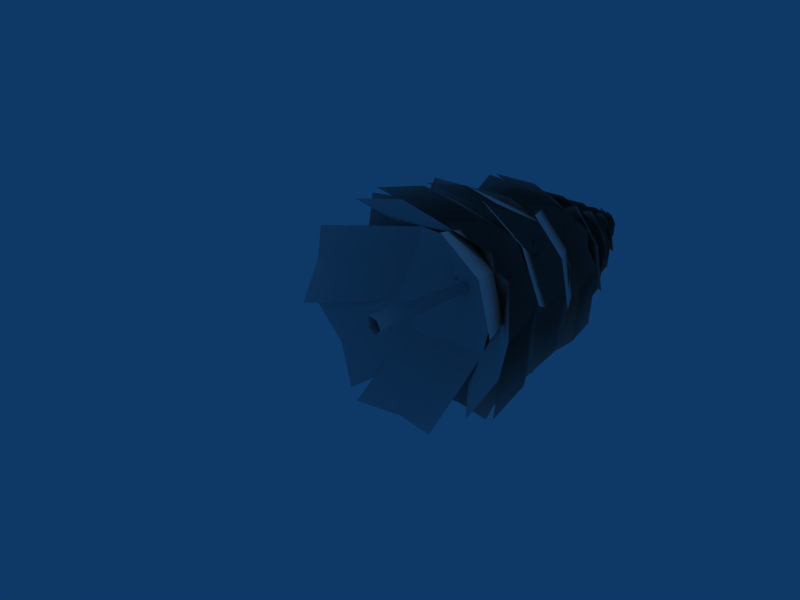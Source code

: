 # Source: tanne_big_fix.blend  (saved by Blender 2.44.0; exported with 4.5.12 LTS)
import bpy
from mathutils import Matrix  # noqa: F401  (used for matrix-valued properties, if any)

bpy.ops.wm.read_factory_settings(use_empty=True)
scene = bpy.context.scene
scene.name = 'Scene'

# ---- collections
col_collection_1 = bpy.data.collections.new('Collection 1'); scene.collection.children.link(col_collection_1)

# ---- materials (node trees are filled in below, after node groups)
mat_material_001 = bpy.data.materials.new('Material.001')
mat_material_001.alpha_threshold = 0.0
mat_material_001.roughness = 0.5
mat_material_001.line_color = (0.0, 0.0, 0.0, 1.0)

# ---- material node trees

# ---- world
world_world = bpy.data.worlds.new('World'); scene.world = world_world
world_world.color = (0.05656, 0.2208, 0.4)
world_world.use_sun_shadow = False
world_world.sun_shadow_jitter_overblur = 0.0
world_world.cycles.sampling_method = 'MANUAL'
world_world.cycles.sample_map_resolution = 256

# ---- cameras
cam_camera = bpy.data.cameras.new('Camera')
cam_camera.passepartout_alpha = 0.2
cam_camera.clip_end = 100.0
cam_camera.lens = 35.0
cam_camera.ortho_scale = 7.314
cam_camera.show_passepartout = False
cam_camera.show_safe_areas = True
cam_camera.dof.focus_distance = 0.0
cam_camera.dof.aperture_fstop = 128.0

# ---- lights
light_spot = bpy.data.lights.new('Spot', 'POINT')
light_spot.transmission_factor = 0.0
light_spot.cutoff_distance = 30.0
light_spot.energy = 100.0
light_spot.shadow_buffer_clip_start = 1.001
light_spot.shadow_soft_size = 1.0
light_spot.shadow_maximum_resolution = 0.006
light_spot.use_absolute_resolution = True
light_spot.cycles.use_multiple_importance_sampling = False

# ---- meshes
me_plane = bpy.data.meshes.new('Plane')
me_plane.from_pydata([(0.1115, 1.866, -0.003405), (0.03744, 1.866, -0.07709), (-0.05552, 1.866, -0.02944), (-0.03892, 1.866, 0.0737), (0.0643, 1.866, 0.08979), (0.1403, -0.1035, 0.001133), (0.0356, -0.1035, -0.103), (-0.09579, -0.1035, -0.03566), (-0.1065, -0.09937, 0.1574), (0.07356, -0.1035, 0.1329), (0.03087, 4.705, 0.02459), (0.01276, 4.705, 0.02176), (0.009851, 4.705, 0.003669), (0.02616, 4.705, -0.004692), (0.03915, 4.705, 0.008236), (0.7335, 3.424, -0.3828), (0.3377, 3.285, -0.9489), (1.426, 2.349, -0.817), (0.9953, 3.239, 0.2496), (-0.08783, 3.672, 0.09932), (1.035, 2.195, -1.386), (-0.4363, 3.548, -0.4932), (0.2202, 3.494, 0.7057), (1.693, 2.15, -0.1874), (-1.776, 2.23, 0.2531), (-0.3036, 3.574, -0.64), (0.353, 3.628, 0.5589), (-1.119, 2.275, 1.452), (0.004469, 3.752, -0.03365), (-1.079, 3.319, -0.184), (-1.51, 2.429, 0.8827), (-0.4211, 3.365, 1.015), (-0.8168, 3.504, 0.4485), (0.7062, 3.504, 0.3619), (0.2673, 3.365, 0.9754), (1.37, 2.429, 0.719), (1.016, 3.319, -0.303), (-0.08314, 3.752, -0.02867), (0.9357, 2.275, 1.335), (-0.4766, 3.628, 0.606), (0.2707, 3.574, -0.6726), (1.684, 2.23, 0.05647), (-1.767, 2.15, 0.009201), (-0.354, 3.494, 0.7383), (0.3932, 3.548, -0.5404), (-1.019, 2.195, -1.269), (-0.0002176, 3.672, 0.09435), (-1.099, 3.239, 0.3686), (-1.453, 2.349, -0.6534), (-0.3506, 3.285, -0.9098), (-0.7896, 3.424, -0.2962), (0.05267, 3.581, -0.749), (0.7918, 3.427, -0.6706), (0.2093, 2.658, -1.551), (-0.6956, 3.385, -0.7092), (-0.0935, 3.656, 0.1313), (0.9495, 2.491, -1.479), (0.6526, 3.527, 0.1611), (-0.8347, 3.477, 0.1231), (-0.5379, 2.449, -1.517), (0.4658, 1.939, 1.485), (0.7454, 3.587, -0.006025), (-0.7425, 3.643, -0.03807), (-1.022, 1.988, 1.451), (0.001982, 3.761, 0.005636), (0.6096, 3.171, 0.798), (-0.284, 2.127, 1.541), (-0.8784, 3.22, 0.7645), (-0.141, 3.343, 0.8583), (-0.8672, 1.512, 0.3029), (-1.124, 1.375, -0.4987), (-1.599, 0.1634, 0.4921), (-0.454, 1.321, 1.042), (0.03011, 1.976, 0.03), (-1.86, 0.009823, -0.3081), (-0.2789, 1.845, -0.7542), (0.3925, 1.782, 0.7859), (-1.19, -0.04435, 1.233), (1.257, 0.5211, -1.272), (-0.4793, 1.66, -0.7693), (0.186, 1.715, 0.773), (1.922, 0.5673, 0.2706), (-0.1372, 1.859, -0.006018), (0.3964, 1.559, -1.036), (1.643, 0.7525, -0.5233), (1.061, 1.605, 0.5065), (0.7884, 1.775, -0.2892), (-0.04989, 1.602, -0.9294), (0.7544, 1.447, -0.7814), (-0.01584, 0.4094, -1.785), (-0.843, 1.397, -0.9193), (-0.05725, 1.877, 0.07138), (0.7885, 0.2391, -1.643), (0.7462, 1.739, 0.1623), (-0.8509, 1.679, 0.02565), (-0.8088, 0.1886, -1.781), (0.7749, 0.2774, 1.778), (0.817, 1.768, -0.02834), (-0.7801, 1.828, -0.165), (-0.8225, 0.3278, 1.64), (0.02331, 1.965, -0.07407), (0.809, 1.486, 0.9166), (-0.0181, 0.4982, 1.782), (-0.7883, 1.536, 0.7788), (0.01594, 1.691, 0.9267), (-0.7874, 1.691, -0.591), (-1.151, 1.536, 0.09283), (-1.537, 0.4982, -1.087), (-0.2957, 1.486, -1.17), (0.06952, 1.965, 0.01323), (-1.906, 0.3278, -0.4068), (-0.3425, 1.828, 0.6617), (0.5141, 1.768, -0.6005), (-1.05, 0.2774, -1.67), (1.016, 0.1886, 1.667), (-0.548, 1.679, 0.5978), (0.3086, 1.739, -0.6644), (1.872, 0.2391, 0.4041), (-0.1035, 1.877, -0.01592), (0.2617, 1.397, 1.168), (1.503, 0.4094, 1.085), (1.117, 1.447, -0.09552), (0.7535, 1.602, 0.5883), (-0.1757, 2.402, 0.9058), (0.6198, 2.271, 0.8928), (-0.268, 1.172, 1.764), (-0.9317, 2.181, 0.7554), (-0.02575, 2.722, -0.1073), (0.5268, 1.025, 1.757), (0.7596, 2.605, -0.06228), (-0.7913, 2.506, -0.201), (-1.025, 0.9348, 1.619), (1.059, 1.218, -1.717), (0.7968, 2.627, 0.1438), (-0.7554, 2.647, 0.006709), (-0.4932, 1.229, -1.853), (0.02733, 2.806, 0.05545), (0.9427, 2.388, -0.8203), (0.2983, 1.423, -1.855), (-0.6098, 2.398, -0.9563), (0.1827, 2.576, -0.965), (-0.829, 2.491, 0.4359), (-1.067, 2.36, -0.3231), (-1.615, 1.261, 0.7936), (-0.4484, 2.27, 1.106), (0.08552, 2.811, -0.02513), (-1.858, 1.113, 0.03692), (-0.2043, 2.694, -0.7564), (0.4153, 2.595, 0.672), (-1.239, 1.024, 1.466), (1.274, 1.13, -1.564), (-0.4099, 2.539, -0.7292), (0.2086, 2.558, 0.7008), (1.891, 1.141, -0.1331), (-0.08394, 2.717, -0.02671), (0.4594, 2.299, -1.171), (1.645, 1.334, -0.8851), (1.077, 2.31, 0.2596), (0.836, 2.488, -0.4952), (0.6402, 2.615, 0.5248), (0.04226, 2.402, 1.13), (1.262, 1.585, 1.131), (1.142, 2.44, -0.1647), (-0.05034, 2.704, -0.1317), (0.6687, 1.358, 1.741), (-0.6097, 2.519, 0.5092), (0.4892, 2.548, -0.786), (1.768, 1.396, 0.4457), (-1.653, 0.7676, -0.4743), (-0.526, 2.58, 0.6927), (0.567, 2.727, -0.6052), (-0.5588, 0.9058, -1.771), (-0.006442, 2.816, 0.02981), (-1.15, 2.126, 0.08365), (-1.169, 1.017, -1.169), (-0.05536, 2.264, -1.213), (-0.669, 2.359, -0.6148), (-0.6479, 4.132, -0.3622), (-0.2675, 4.003, -0.9574), (-1.182, 3.018, -0.6566), (-0.9015, 3.992, 0.2874), (0.03024, 4.517, -0.01674), (-0.8047, 2.875, -1.254), (0.3702, 4.392, -0.6314), (-0.2624, 4.374, 0.6139), (-1.439, 2.864, -0.008719), (1.559, 3.305, -0.05561), (0.2682, 4.238, -0.751), (-0.369, 4.317, 0.4914), (0.9209, 3.377, 1.187), (-0.03954, 4.418, -0.13), (0.9289, 4.157, -0.4108), (1.285, 3.512, 0.5815), (0.2911, 4.229, 0.8316), (0.6596, 4.352, 0.2288), (0.6113, 4.191, -0.6006), (0.9613, 4.073, -0.06591), (1.186, 3.192, -1.057), (0.1634, 4.015, -1.038), (-0.04559, 4.435, -0.04168), (1.54, 3.061, -0.5255), (0.3412, 4.33, 0.4602), (-0.4573, 4.265, -0.5106), (0.7418, 3.004, -1.497), (-0.7018, 3.156, 1.397), (0.5051, 4.352, 0.3921), (-0.2931, 4.384, -0.5794), (-1.499, 3.181, 0.4249), (0.09439, 4.506, -0.07922), (-0.1171, 4.136, 0.9226), (-1.145, 3.331, 0.9544), (-0.9147, 4.162, -0.04966), (-0.5639, 4.298, 0.4831), (-0.01935, 4.264, -0.8231), (-0.6686, 4.146, -0.64), (-0.1151, 3.265, -1.515), (0.6317, 4.088, -0.8734), (0.06307, 4.508, -0.004084), (-0.7649, 3.135, -1.337), (-0.5897, 4.403, 0.132), (0.7104, 4.338, -0.1003), (0.5354, 3.077, -1.57), (-0.4954, 3.083, 1.47), (-0.6627, 4.278, -0.01812), (0.6378, 4.311, -0.2512), (0.8052, 3.108, 1.236), (-0.01427, 4.433, -0.1168), (-0.5854, 4.063, 0.7585), (0.1563, 3.258, 1.413), (0.7152, 4.088, 0.5244), (0.06673, 4.225, 0.7056), (0.04393, 4.836, 0.476), (0.4992, 4.74, 0.3489), (0.1068, 4.157, 0.9725), (-0.4139, 4.722, 0.5132), (-0.01293, 4.982, -0.1013), (0.5624, 4.052, 0.8487), (0.4449, 4.897, -0.1957), (-0.4681, 4.874, -0.03203), (-0.3507, 4.034, 1.013), (0.373, 4.03, -1.122), (0.4958, 4.916, -0.08975), (-0.4169, 4.961, 0.07338), (-0.5399, 4.071, -0.9579), (0.04136, 5.035, -0.02218), (0.4406, 4.74, -0.6325), (-0.0837, 4.163, -1.083), (-0.4723, 4.781, -0.4686), (-0.0165, 4.863, -0.5971), (-0.3988, 4.888, 0.3198), (-0.6451, 4.792, -0.05418), (-0.8065, 4.209, 0.6507), (-0.08509, 4.774, 0.6284), (0.06335, 5.034, -0.07492), (-1.056, 4.104, 0.279), (-0.2087, 4.948, -0.4261), (0.3517, 4.925, 0.256), (-0.4956, 4.086, 0.9616), (0.5179, 3.979, -1.07), (-0.324, 4.864, -0.3778), (0.2366, 4.91, 0.3038), (1.078, 4.019, -0.3882), (-0.03492, 4.984, -0.04857), (0.1118, 4.689, -0.7477), (0.8296, 4.111, -0.7614), (0.6719, 4.729, -0.06558), (0.4262, 4.812, -0.4409), (0.4601, 4.926, 0.1413), (0.2015, 4.839, 0.5645), (0.899, 4.336, 0.3889), (0.6492, 4.788, -0.3077), (-0.03068, 4.972, -0.1106), (0.6436, 4.241, 0.8139), (-0.2619, 4.901, 0.3257), (0.1854, 4.845, -0.5465), (1.091, 4.19, -0.05835), (-1.013, 3.881, -0.02543), (-0.1872, 4.941, 0.4116), (0.257, 4.953, -0.4626), (-0.5678, 3.888, -0.8994), (0.01831, 5.041, -0.03106), (-0.6358, 4.673, 0.1825), (-0.8324, 3.989, -0.4803), (-0.1907, 4.68, -0.6915), (-0.4577, 4.771, -0.2736), (-0.3201, 5.26, -0.2107), (-0.1312, 5.195, -0.5065), (-0.5853, 4.706, -0.357), (-0.4461, 5.19, 0.112), (0.01674, 5.451, -0.03913), (-0.398, 4.635, -0.6536), (0.1856, 5.388, -0.3445), (-0.1287, 5.38, 0.2741), (-0.7129, 4.63, -0.03514), (0.776, 4.848, -0.05844), (0.135, 5.312, -0.4039), (-0.1816, 5.352, 0.2133), (0.4592, 4.884, 0.5588), (-0.01793, 5.402, -0.0954), (0.4632, 5.272, -0.2349), (0.64, 4.952, 0.2581), (0.1464, 5.307, 0.3823), (0.3294, 5.369, 0.08287), (0.3054, 5.288, -0.3292), (0.4793, 5.23, -0.06355), (0.5909, 4.793, -0.5559), (0.08288, 5.201, -0.5463), (-0.02093, 5.41, -0.05152), (0.7666, 4.728, -0.2919), (0.1712, 5.358, 0.1978), (-0.2255, 5.326, -0.2845), (0.3702, 4.699, -0.7746), (-0.3469, 4.774, 0.6633), (0.2527, 5.368, 0.164), (-0.1439, 5.385, -0.3187), (-0.7432, 4.787, 0.1803), (0.04861, 5.445, -0.07017), (-0.05644, 5.261, 0.4275), (-0.567, 4.862, 0.4433), (-0.4527, 5.274, -0.05549), (-0.2784, 5.342, 0.2092), (0.2676, 4.728, -0.8099), (0.3545, 5.355, -0.07962), (-0.2914, 5.387, 0.03581), (-0.3784, 4.757, -0.694), (0.03291, 5.439, -0.03181), (0.3154, 5.23, -0.4637), (-0.0556, 4.822, -0.7826), (-0.3306, 5.259, -0.3477), (-0.008038, 5.318, -0.4387), (-0.007896, 5.325, -0.4397), (-0.3304, 5.266, -0.3488), (-0.05545, 4.829, -0.7836), (0.3155, 5.238, -0.4647), (0.03305, 5.446, -0.03284), (-0.3783, 4.764, -0.695), (-0.2913, 5.394, 0.03478), (0.3546, 5.362, -0.08066), (0.2677, 4.735, -0.8109), (-0.2444, 4.738, 0.6997), (-0.3275, 5.332, -0.03981), (0.3186, 5.348, -0.1556), (0.4017, 4.751, 0.5834), (-0.005372, 5.409, -0.08885), (-0.2891, 5.225, 0.346), (0.07935, 4.825, 0.671), (0.357, 5.238, 0.2297), (0.03486, 5.306, 0.3197), (-0.03724, 5.804, 0.1599), (0.08973, 5.777, 0.1826), (-0.08008, 5.61, 0.3031), (-0.1543, 5.772, 0.1122), (0.01658, 5.846, -0.004675), (0.04658, 5.58, 0.3268), (0.1403, 5.822, 0.02738), (-0.1036, 5.815, -0.04323), (-0.1974, 5.575, 0.2564), (0.2314, 5.574, -0.2341), (0.1404, 5.827, 0.06268), (-0.1034, 5.84, -0.008042), (-0.0125, 5.585, -0.3046), (0.02064, 5.861, 0.02375), (0.1906, 5.777, -0.09222), (0.1145, 5.611, -0.2812), (-0.05333, 5.788, -0.1627), (0.07394, 5.812, -0.1403), (-0.1278, 5.819, 0.06142), (-0.1445, 5.791, -0.0716), (-0.2671, 5.625, 0.1001), (-0.08689, 5.786, 0.1851), (0.03225, 5.861, 0.01215), (-0.2847, 5.595, -0.03259), (0.006539, 5.836, -0.1179), (0.06435, 5.83, 0.1387), (-0.227, 5.589, 0.2241), (0.261, 5.559, -0.2018), (-0.02751, 5.812, -0.1193), (0.03042, 5.825, 0.1372), (0.3188, 5.57, 0.0548), (0.00497, 5.846, 0.006926), (0.1232, 5.762, -0.1651), (0.3015, 5.597, -0.07825), (0.1809, 5.774, 0.09149), (0.1645, 5.797, -0.04182), (0.1045, 5.83, 0.1212), (-0.008862, 5.805, 0.2039), (0.1834, 5.661, 0.244), (0.2038, 5.79, 0.02264), (0.0133, 5.843, -0.00944), (0.07065, 5.634, 0.3276), (-0.09485, 5.823, 0.08028), (0.1177, 5.807, -0.101), (0.2833, 5.619, 0.1464), (-0.2384, 5.531, -0.1102), (-0.08655, 5.834, 0.1131), (0.1254, 5.838, -0.06908), (-0.02625, 5.533, -0.2922), (0.01601, 5.863, 0.01842), (-0.17, 5.757, -0.005922), (-0.1406, 5.562, -0.2114), (0.04213, 5.76, -0.188), (-0.07266, 5.786, -0.1078), (-0.1087, 5.583, -0.1779), (0.06272, 5.544, -0.2977), (-0.2101, 5.249, -0.3327), (-0.2541, 5.541, -0.02585), (0.02372, 5.698, 0.01049), (-0.03939, 5.206, -0.4534), (0.1871, 5.661, -0.1202), (-0.1294, 5.655, 0.152), (-0.3562, 5.202, -0.1815), (0.4228, 5.335, 0.2016), (0.1755, 5.615, -0.1678), (-0.1418, 5.638, 0.1029), (0.1053, 5.356, 0.4722), (0.01967, 5.669, -0.0311), (0.3041, 5.59, 0.0168), (0.2737, 5.397, 0.3474), (-0.01343, 5.612, 0.2874), (0.1559, 5.649, 0.1639), (0.2455, 5.6, -0.07946), (0.27, 5.565, 0.1196), (0.45, 5.301, -0.1339), (0.1838, 5.548, -0.2636), (0.007229, 5.674, -0.006665), (0.4758, 5.262, 0.06483), (0.04523, 5.642, 0.1879), (-0.04127, 5.623, -0.1951), (0.3896, 5.244, -0.3184), (-0.3392, 5.29, 0.3176), (0.0959, 5.649, 0.1901), (0.009571, 5.659, -0.1931), (-0.4253, 5.298, -0.06568), (0.04797, 5.695, 0.001128), (-0.1299, 5.584, 0.2594), (-0.399, 5.343, 0.1325), (-0.216, 5.592, -0.1239), (-0.1911, 5.633, 0.07471), (0.1102, 5.622, -0.2265), (-0.07984, 5.587, -0.26), (0.1708, 5.323, -0.4369), (0.2844, 5.57, -0.1547), (0.03063, 5.696, 0.01845), (-0.01886, 5.284, -0.4719), (-0.1545, 5.664, -0.02902), (0.2095, 5.645, 0.07659), (0.3454, 5.266, -0.3666), (-0.295, 5.268, 0.3659), (-0.1549, 5.627, -0.08156), (0.2093, 5.637, 0.02387), (0.06936, 5.276, 0.4711), (0.02456, 5.673, -0.02399), (-0.2306, 5.562, 0.1505), (-0.1198, 5.321, 0.4356), (0.1338, 5.57, 0.2557), (-0.05581, 5.611, 0.2217)], [], [(19, 22, 18), (19, 18, 15), (21, 19, 16), (19, 15, 16), (23, 17, 18), (17, 15, 18), (16, 15, 17), (16, 17, 20), (0, 1, 13), (0, 13, 14), (1, 2, 12), (1, 12, 13), (2, 3, 11), (2, 11, 12), (3, 4, 10), (3, 10, 11), (4, 0, 14), (4, 14, 10), (5, 0, 4), (5, 4, 9), (3, 8, 9), (3, 9, 4), (2, 7, 3), (7, 8, 3), (1, 6, 2), (6, 7, 2), (0, 5, 6), (0, 6, 1), (31, 30, 27), (31, 32, 30), (30, 32, 29), (24, 30, 29), (28, 32, 31), (26, 28, 31), (28, 29, 32), (28, 25, 29), (37, 36, 40), (37, 33, 36), (39, 34, 37), (37, 34, 33), (41, 36, 35), (35, 36, 33), (34, 35, 33), (34, 38, 35), (49, 45, 48), (49, 48, 50), (48, 47, 50), (42, 47, 48), (46, 49, 50), (44, 49, 46), (46, 50, 47), (46, 47, 43), (55, 54, 58), (55, 51, 54), (57, 52, 55), (55, 52, 51), (59, 54, 53), (53, 54, 51), (52, 53, 51), (52, 56, 53), (67, 63, 66), (67, 66, 68), (66, 65, 68), (60, 65, 66), (64, 67, 68), (62, 67, 64), (64, 68, 65), (64, 65, 61), (73, 72, 76), (73, 69, 72), (75, 70, 73), (73, 70, 69), (77, 72, 71), (71, 72, 69), (70, 71, 69), (70, 74, 71), (85, 81, 84), (85, 84, 86), (84, 83, 86), (78, 83, 84), (82, 85, 86), (80, 85, 82), (82, 86, 83), (82, 83, 79), (91, 90, 94), (91, 87, 90), (93, 88, 91), (91, 88, 87), (95, 90, 89), (89, 90, 87), (88, 89, 87), (88, 92, 89), (103, 99, 102), (103, 102, 104), (102, 101, 104), (96, 101, 102), (100, 103, 104), (98, 103, 100), (100, 104, 101), (100, 101, 97), (109, 112, 108), (109, 108, 105), (111, 109, 106), (109, 105, 106), (113, 107, 108), (107, 105, 108), (106, 105, 107), (106, 107, 110), (121, 120, 117), (121, 122, 120), (120, 122, 119), (114, 120, 119), (118, 122, 121), (116, 118, 121), (118, 119, 122), (118, 115, 119), (127, 130, 126), (127, 126, 123), (129, 127, 124), (127, 123, 124), (131, 125, 126), (125, 123, 126), (124, 123, 125), (124, 125, 128), (139, 138, 135), (139, 140, 138), (138, 140, 137), (132, 138, 137), (136, 140, 139), (134, 136, 139), (136, 137, 140), (136, 133, 137), (145, 144, 148), (145, 141, 144), (147, 142, 145), (145, 142, 141), (149, 144, 143), (143, 144, 141), (142, 143, 141), (142, 146, 143), (157, 153, 156), (157, 156, 158), (156, 155, 158), (150, 155, 156), (154, 157, 158), (152, 157, 154), (154, 158, 155), (154, 155, 151), (163, 162, 166), (163, 159, 162), (165, 160, 163), (163, 160, 159), (167, 162, 161), (161, 162, 159), (160, 161, 159), (160, 164, 161), (175, 171, 174), (175, 174, 176), (174, 173, 176), (168, 173, 174), (172, 175, 176), (170, 175, 172), (172, 176, 173), (172, 173, 169), (181, 180, 184), (181, 177, 180), (183, 178, 181), (181, 178, 177), (185, 180, 179), (179, 180, 177), (178, 179, 177), (178, 182, 179), (193, 189, 192), (193, 192, 194), (192, 191, 194), (186, 191, 192), (190, 193, 194), (188, 193, 190), (190, 194, 191), (190, 191, 187), (199, 198, 202), (199, 195, 198), (201, 196, 199), (199, 196, 195), (203, 198, 197), (197, 198, 195), (196, 197, 195), (196, 200, 197), (211, 207, 210), (211, 210, 212), (210, 209, 212), (204, 209, 210), (208, 211, 212), (206, 211, 208), (208, 212, 209), (208, 209, 205), (217, 220, 216), (217, 216, 213), (219, 217, 214), (217, 213, 214), (221, 215, 216), (215, 213, 216), (214, 213, 215), (214, 215, 218), (229, 228, 225), (229, 230, 228), (228, 230, 227), (222, 228, 227), (226, 230, 229), (224, 226, 229), (226, 227, 230), (226, 223, 227), (235, 238, 234), (235, 234, 231), (237, 235, 232), (235, 231, 232), (239, 233, 234), (233, 231, 234), (232, 231, 233), (232, 233, 236), (247, 246, 243), (247, 248, 246), (246, 248, 245), (240, 246, 245), (244, 248, 247), (242, 244, 247), (244, 245, 248), (244, 241, 245), (253, 252, 256), (253, 249, 252), (255, 250, 253), (253, 250, 249), (257, 252, 251), (251, 252, 249), (250, 251, 249), (250, 254, 251), (271, 270, 274), (273, 268, 271), (275, 270, 269), (268, 272, 269), (283, 279, 282), (283, 282, 284), (282, 281, 284), (276, 281, 282), (280, 283, 284), (278, 283, 280), (280, 284, 281), (280, 281, 277), (289, 288, 292), (289, 285, 288), (291, 286, 289), (289, 286, 285), (293, 288, 287), (287, 288, 285), (286, 287, 285), (286, 290, 287), (307, 306, 310), (309, 304, 307), (311, 306, 305), (304, 308, 305), (319, 315, 318), (319, 318, 320), (318, 317, 320), (312, 317, 318), (316, 319, 320), (314, 319, 316), (316, 320, 317), (316, 317, 313), (334, 337, 333), (334, 333, 330), (336, 334, 331), (334, 330, 331), (338, 332, 333), (332, 330, 333), (331, 330, 332), (331, 332, 335), (328, 327, 324), (328, 329, 327), (321, 327, 326), (326, 327, 329), (323, 325, 328), (328, 325, 329), (325, 326, 329), (325, 322, 326), (346, 345, 342), (346, 347, 345), (345, 347, 344), (339, 345, 344), (343, 347, 346), (341, 343, 346), (343, 344, 347), (343, 340, 344), (352, 355, 351), (352, 351, 348), (354, 352, 349), (352, 348, 349), (356, 350, 351), (350, 348, 351), (349, 348, 350), (349, 350, 353), (364, 363, 360), (364, 365, 363), (363, 365, 362), (357, 363, 362), (361, 365, 364), (359, 361, 364), (361, 362, 365), (361, 358, 362), (370, 369, 373), (370, 366, 369), (372, 367, 370), (370, 367, 366), (374, 369, 368), (368, 369, 366), (367, 368, 366), (367, 371, 368), (382, 378, 381), (382, 381, 383), (381, 380, 383), (375, 380, 381), (379, 382, 383), (377, 382, 379), (379, 383, 380), (379, 380, 376), (388, 387, 391), (388, 384, 387), (390, 385, 388), (388, 385, 384), (392, 387, 386), (386, 387, 384), (385, 386, 384), (385, 389, 386), (400, 396, 399), (400, 399, 401), (399, 398, 401), (393, 398, 399), (397, 400, 401), (395, 400, 397), (397, 401, 398), (397, 398, 394), (406, 405, 409), (406, 402, 405), (408, 403, 406), (406, 403, 402), (410, 405, 404), (404, 405, 402), (403, 404, 402), (403, 407, 404), (418, 414, 417), (418, 417, 419), (417, 416, 419), (411, 416, 417), (415, 418, 419), (413, 418, 415), (415, 419, 416), (415, 416, 412), (424, 423, 427), (426, 421, 424), (428, 423, 422), (421, 425, 422), (436, 432, 435), (436, 435, 437), (435, 434, 437), (429, 434, 435), (433, 436, 437), (431, 436, 433), (433, 437, 434), (433, 434, 430), (442, 445, 441), (442, 441, 438), (444, 442, 439), (442, 438, 439), (446, 440, 441), (440, 438, 441), (439, 438, 440), (439, 440, 443), (454, 453, 450), (454, 455, 453), (453, 455, 452), (447, 453, 452), (451, 455, 454), (449, 451, 454), (451, 452, 455), (451, 448, 452), (261, 266, 265), (261, 264, 266), (266, 258, 263), (266, 264, 258), (266, 260, 265), (266, 262, 260), (266, 259, 262), (266, 263, 259), (270, 268, 269), (270, 267, 268), (270, 268, 267), (270, 271, 268), (297, 302, 301), (297, 300, 302), (302, 294, 299), (302, 300, 294), (302, 296, 301), (302, 298, 296), (302, 295, 298), (302, 299, 295), (306, 304, 305), (306, 303, 304), (306, 304, 303), (306, 307, 304), (423, 421, 422), (423, 420, 421), (423, 421, 420), (423, 424, 421)])
_uv = me_plane.uv_layers.new(name='UVTex')
_uv.uv.foreach_set('vector', [0.9278, 0.2531, 1.028, 0.3392, 1.033, 0.7272, 0.9278, 0.2531, 1.033, 0.7272, 0.8019, 0.5572, 0.7355, 0.2824, 0.9278, 0.2531, 0.5454, 0.3767, 0.9278, 0.2531, 0.8019, 0.5572, 0.5454, 0.3767, 0.9697, 1.055, 0.6234, 0.9446, 1.033, 0.7272, 0.6234, 0.9446, 0.8019, 0.5572, 1.033, 0.7272, 0.5454, 0.3767, 0.8019, 0.5572, 0.6234, 0.9446, 0.5454, 0.3767, 0.6234, 0.9446, 0.4567, 0.7173, 0.4026, 0.1285, 0.4018, 0.1217, 0.5155, 0.1245, 0.4026, 0.1285, 0.5155, 0.1245, 0.5149, 0.1326, 0.4018, 0.1217, 0.4014, 0.1149, 0.5161, 0.1165, 0.4018, 0.1217, 0.5161, 0.1165, 0.5155, 0.1245, 0.4014, 0.1149, 0.4013, 0.1079, 0.5167, 0.1085, 0.4014, 0.1149, 0.5167, 0.1085, 0.5161, 0.1165, 0.4013, 0.1079, 0.4022, 0.1009, 0.5175, 0.1006, 0.4013, 0.1079, 0.5175, 0.1006, 0.5167, 0.1085, 0.4022, 0.1009, 0.4034, 0.09407, 0.5183, 0.09251, 0.4022, 0.1009, 0.5183, 0.09251, 0.5175, 0.1006, 0.2921, 0.08692, 0.4034, 0.09407, 0.4022, 0.1009, 0.2921, 0.08692, 0.4022, 0.1009, 0.289, 0.09591, 0.4013, 0.1079, 0.2862, 0.1069, 0.289, 0.09591, 0.4013, 0.1079, 0.289, 0.09591, 0.4022, 0.1009, 0.4014, 0.1149, 0.2871, 0.1185, 0.4013, 0.1079, 0.2871, 0.1185, 0.2862, 0.1069, 0.4013, 0.1079, 0.4018, 0.1217, 0.2886, 0.1275, 0.4014, 0.1149, 0.2886, 0.1275, 0.2871, 0.1185, 0.4014, 0.1149, 0.4026, 0.1285, 0.2906, 0.1366, 0.2886, 0.1275, 0.4026, 0.1285, 0.2886, 0.1275, 0.4018, 0.1217, 0.001139, 0.3892, 0.07591, 0.88, -0.08218, 0.661, 0.001139, 0.3892, 0.3208, 0.5275, 0.07591, 0.88, 0.07591, 0.88, 0.3208, 0.5275, 0.5007, 0.9034, 0.317, 0.9999, 0.07591, 0.88, 0.5007, 0.9034, 0.4817, 0.2544, 0.3208, 0.5275, 0.001139, 0.3892, 0.2978, 0.1906, 0.4817, 0.2544, 0.001139, 0.3892, 0.4817, 0.2544, 0.5007, 0.9034, 0.3208, 0.5275, 0.4817, 0.2544, 0.4704, 0.6224, 0.5007, 0.9034, 0.4817, 0.2544, 0.5007, 0.9034, 0.4704, 0.6224, 0.4817, 0.2544, 0.3208, 0.5275, 0.5007, 0.9034, 0.2978, 0.1906, 0.001139, 0.3892, 0.4817, 0.2544, 0.4817, 0.2544, 0.001139, 0.3892, 0.3208, 0.5275, 0.317, 0.9999, 0.5007, 0.9034, 0.07591, 0.88, 0.07591, 0.88, 0.5007, 0.9034, 0.3208, 0.5275, 0.001139, 0.3892, 0.07591, 0.88, 0.3208, 0.5275, 0.001139, 0.3892, -0.08218, 0.661, 0.07591, 0.88, 0.5454, 0.3767, 0.4567, 0.7173, 0.6234, 0.9446, 0.5454, 0.3767, 0.6234, 0.9446, 0.8019, 0.5572, 0.6234, 0.9446, 1.033, 0.7272, 0.8019, 0.5572, 0.9697, 1.055, 1.033, 0.7272, 0.6234, 0.9446, 0.9278, 0.2531, 0.5454, 0.3767, 0.8019, 0.5572, 0.7355, 0.2824, 0.5454, 0.3767, 0.9278, 0.2531, 0.9278, 0.2531, 0.8019, 0.5572, 1.033, 0.7272, 0.9278, 0.2531, 1.033, 0.7272, 1.028, 0.3392, 0.9278, 0.2531, 1.033, 0.7272, 1.028, 0.3392, 0.9278, 0.2531, 0.8019, 0.5572, 1.033, 0.7272, 0.7355, 0.2824, 0.5454, 0.3767, 0.9278, 0.2531, 0.9278, 0.2531, 0.5454, 0.3767, 0.8019, 0.5572, 0.9697, 1.055, 1.033, 0.7272, 0.6234, 0.9446, 0.6234, 0.9446, 1.033, 0.7272, 0.8019, 0.5572, 0.5454, 0.3767, 0.6234, 0.9446, 0.8019, 0.5572, 0.5454, 0.3767, 0.4567, 0.7173, 0.6234, 0.9446, 0.001139, 0.3892, -0.08218, 0.661, 0.07591, 0.88, 0.001139, 0.3892, 0.07591, 0.88, 0.3208, 0.5275, 0.07591, 0.88, 0.5007, 0.9034, 0.3208, 0.5275, 0.317, 0.9999, 0.5007, 0.9034, 0.07591, 0.88, 0.4817, 0.2544, 0.001139, 0.3892, 0.3208, 0.5275, 0.2978, 0.1906, 0.001139, 0.3892, 0.4817, 0.2544, 0.4817, 0.2544, 0.3208, 0.5275, 0.5007, 0.9034, 0.4817, 0.2544, 0.5007, 0.9034, 0.4704, 0.6224, 0.4817, 0.2544, 0.5007, 0.9034, 0.4704, 0.6224, 0.4817, 0.2544, 0.3208, 0.5275, 0.5007, 0.9034, 0.2978, 0.1906, 0.001139, 0.3892, 0.4817, 0.2544, 0.4817, 0.2544, 0.001139, 0.3892, 0.3208, 0.5275, 0.317, 0.9999, 0.5007, 0.9034, 0.07591, 0.88, 0.07591, 0.88, 0.5007, 0.9034, 0.3208, 0.5275, 0.001139, 0.3892, 0.07591, 0.88, 0.3208, 0.5275, 0.001139, 0.3892, -0.08218, 0.661, 0.07591, 0.88, 0.5454, 0.3767, 0.4567, 0.7173, 0.6234, 0.9446, 0.5454, 0.3767, 0.6234, 0.9446, 0.8019, 0.5572, 0.6234, 0.9446, 1.033, 0.7272, 0.8019, 0.5572, 0.9697, 1.055, 1.033, 0.7272, 0.6234, 0.9446, 0.9278, 0.2531, 0.5454, 0.3767, 0.8019, 0.5572, 0.7355, 0.2824, 0.5454, 0.3767, 0.9278, 0.2531, 0.9278, 0.2531, 0.8019, 0.5572, 1.033, 0.7272, 0.9278, 0.2531, 1.033, 0.7272, 1.028, 0.3392, 0.9278, 0.2531, 1.033, 0.7272, 1.028, 0.3392, 0.9278, 0.2531, 0.8019, 0.5572, 1.033, 0.7272, 0.7355, 0.2824, 0.5454, 0.3767, 0.9278, 0.2531, 0.9278, 0.2531, 0.5454, 0.3767, 0.8019, 0.5572, 0.9697, 1.055, 1.033, 0.7272, 0.6234, 0.9446, 0.6234, 0.9446, 1.033, 0.7272, 0.8019, 0.5572, 0.5454, 0.3767, 0.6234, 0.9446, 0.8019, 0.5572, 0.5454, 0.3767, 0.4567, 0.7173, 0.6234, 0.9446, 0.001139, 0.3892, -0.08218, 0.661, 0.07591, 0.88, 0.001139, 0.3892, 0.07591, 0.88, 0.3208, 0.5275, 0.07591, 0.88, 0.5007, 0.9034, 0.3208, 0.5275, 0.317, 0.9999, 0.5007, 0.9034, 0.07591, 0.88, 0.4817, 0.2544, 0.001139, 0.3892, 0.3208, 0.5275, 0.2978, 0.1906, 0.001139, 0.3892, 0.4817, 0.2544, 0.4817, 0.2544, 0.3208, 0.5275, 0.5007, 0.9034, 0.4817, 0.2544, 0.5007, 0.9034, 0.4704, 0.6224, 0.4817, 0.2544, 0.4704, 0.6224, 0.5007, 0.9034, 0.4817, 0.2544, 0.5007, 0.9034, 0.3208, 0.5275, 0.2978, 0.1906, 0.4817, 0.2544, 0.001139, 0.3892, 0.4817, 0.2544, 0.3208, 0.5275, 0.001139, 0.3892, 0.317, 0.9999, 0.07591, 0.88, 0.5007, 0.9034, 0.07591, 0.88, 0.3208, 0.5275, 0.5007, 0.9034, 0.001139, 0.3892, 0.3208, 0.5275, 0.07591, 0.88, 0.001139, 0.3892, 0.07591, 0.88, -0.08218, 0.661, 0.5454, 0.3767, 0.6234, 0.9446, 0.4567, 0.7173, 0.5454, 0.3767, 0.8019, 0.5572, 0.6234, 0.9446, 0.6234, 0.9446, 0.8019, 0.5572, 1.033, 0.7272, 0.9697, 1.055, 0.6234, 0.9446, 1.033, 0.7272, 0.9278, 0.2531, 0.8019, 0.5572, 0.5454, 0.3767, 0.7355, 0.2824, 0.9278, 0.2531, 0.5454, 0.3767, 0.9278, 0.2531, 1.033, 0.7272, 0.8019, 0.5572, 0.9278, 0.2531, 1.028, 0.3392, 1.033, 0.7272, 0.9278, 0.2531, 1.028, 0.3392, 1.033, 0.7272, 0.9278, 0.2531, 1.033, 0.7272, 0.8019, 0.5572, 0.7355, 0.2824, 0.9278, 0.2531, 0.5454, 0.3767, 0.9278, 0.2531, 0.8019, 0.5572, 0.5454, 0.3767, 0.9697, 1.055, 0.6234, 0.9446, 1.033, 0.7272, 0.6234, 0.9446, 0.8019, 0.5572, 1.033, 0.7272, 0.5454, 0.3767, 0.8019, 0.5572, 0.6234, 0.9446, 0.5454, 0.3767, 0.6234, 0.9446, 0.4567, 0.7173, 0.001139, 0.3892, 0.07591, 0.88, -0.08218, 0.661, 0.001139, 0.3892, 0.3208, 0.5275, 0.07591, 0.88, 0.07591, 0.88, 0.3208, 0.5275, 0.5007, 0.9034, 0.317, 0.9999, 0.07591, 0.88, 0.5007, 0.9034, 0.4817, 0.2544, 0.3208, 0.5275, 0.001139, 0.3892, 0.2978, 0.1906, 0.4817, 0.2544, 0.001139, 0.3892, 0.4817, 0.2544, 0.5007, 0.9034, 0.3208, 0.5275, 0.4817, 0.2544, 0.4704, 0.6224, 0.5007, 0.9034, 0.4817, 0.2544, 0.5007, 0.9034, 0.4704, 0.6224, 0.4817, 0.2544, 0.3208, 0.5275, 0.5007, 0.9034, 0.2978, 0.1906, 0.001139, 0.3892, 0.4817, 0.2544, 0.4817, 0.2544, 0.001139, 0.3892, 0.3208, 0.5275, 0.317, 0.9999, 0.5007, 0.9034, 0.07591, 0.88, 0.07591, 0.88, 0.5007, 0.9034, 0.3208, 0.5275, 0.001139, 0.3892, 0.07591, 0.88, 0.3208, 0.5275, 0.001139, 0.3892, -0.08218, 0.661, 0.07591, 0.88, 0.5454, 0.3767, 0.4567, 0.7173, 0.6234, 0.9446, 0.5454, 0.3767, 0.6234, 0.9446, 0.8019, 0.5572, 0.6234, 0.9446, 1.033, 0.7272, 0.8019, 0.5572, 0.9697, 1.055, 1.033, 0.7272, 0.6234, 0.9446, 0.9278, 0.2531, 0.5454, 0.3767, 0.8019, 0.5572, 0.7355, 0.2824, 0.5454, 0.3767, 0.9278, 0.2531, 0.9278, 0.2531, 0.8019, 0.5572, 1.033, 0.7272, 0.9278, 0.2531, 1.033, 0.7272, 1.028, 0.3392, 0.9278, 0.2531, 1.033, 0.7272, 1.028, 0.3392, 0.9278, 0.2531, 0.8019, 0.5572, 1.033, 0.7272, 0.7355, 0.2824, 0.5454, 0.3767, 0.9278, 0.2531, 0.9278, 0.2531, 0.5454, 0.3767, 0.8019, 0.5572, 0.9697, 1.055, 1.033, 0.7272, 0.6234, 0.9446, 0.6234, 0.9446, 1.033, 0.7272, 0.8019, 0.5572, 0.5454, 0.3767, 0.6234, 0.9446, 0.8019, 0.5572, 0.5454, 0.3767, 0.4567, 0.7173, 0.6234, 0.9446, 0.001139, 0.3892, -0.08218, 0.661, 0.07591, 0.88, 0.001139, 0.3892, 0.07591, 0.88, 0.3208, 0.5275, 0.07591, 0.88, 0.5007, 0.9034, 0.3208, 0.5275, 0.317, 0.9999, 0.5007, 0.9034, 0.07591, 0.88, 0.4817, 0.2544, 0.001139, 0.3892, 0.3208, 0.5275, 0.2978, 0.1906, 0.001139, 0.3892, 0.4817, 0.2544, 0.4817, 0.2544, 0.3208, 0.5275, 0.5007, 0.9034, 0.4817, 0.2544, 0.5007, 0.9034, 0.4704, 0.6224, 0.4817, 0.2544, 0.5007, 0.9034, 0.4704, 0.6224, 0.4817, 0.2544, 0.3208, 0.5275, 0.5007, 0.9034, 0.2978, 0.1906, 0.001139, 0.3892, 0.4817, 0.2544, 0.4817, 0.2544, 0.001139, 0.3892, 0.3208, 0.5275, 0.317, 0.9999, 0.5007, 0.9034, 0.07591, 0.88, 0.07591, 0.88, 0.5007, 0.9034, 0.3208, 0.5275, 0.001139, 0.3892, 0.07591, 0.88, 0.3208, 0.5275, 0.001139, 0.3892, -0.08218, 0.661, 0.07591, 0.88, 0.5454, 0.3767, 0.4567, 0.7173, 0.6234, 0.9446, 0.5454, 0.3767, 0.6234, 0.9446, 0.8019, 0.5572, 0.6234, 0.9446, 1.033, 0.7272, 0.8019, 0.5572, 0.9697, 1.055, 1.033, 0.7272, 0.6234, 0.9446, 0.9278, 0.2531, 0.5454, 0.3767, 0.8019, 0.5572, 0.7355, 0.2824, 0.5454, 0.3767, 0.9278, 0.2531, 0.9278, 0.2531, 0.8019, 0.5572, 1.033, 0.7272, 0.9278, 0.2531, 1.033, 0.7272, 1.028, 0.3392, 0.9278, 0.2531, 1.033, 0.7272, 1.028, 0.3392, 0.9278, 0.2531, 0.8019, 0.5572, 1.033, 0.7272, 0.7355, 0.2824, 0.5454, 0.3767, 0.9278, 0.2531, 0.9278, 0.2531, 0.5454, 0.3767, 0.8019, 0.5572, 0.9697, 1.055, 1.033, 0.7272, 0.6234, 0.9446, 0.6234, 0.9446, 1.033, 0.7272, 0.8019, 0.5572, 0.5454, 0.3767, 0.6234, 0.9446, 0.8019, 0.5572, 0.5454, 0.3767, 0.4567, 0.7173, 0.6234, 0.9446, 0.001139, 0.3892, -0.08218, 0.661, 0.07591, 0.88, 0.001139, 0.3892, 0.07591, 0.88, 0.3208, 0.5275, 0.07591, 0.88, 0.5007, 0.9034, 0.3208, 0.5275, 0.317, 0.9999, 0.5007, 0.9034, 0.07591, 0.88, 0.4817, 0.2544, 0.001139, 0.3892, 0.3208, 0.5275, 0.2978, 0.1906, 0.001139, 0.3892, 0.4817, 0.2544, 0.4817, 0.2544, 0.3208, 0.5275, 0.5007, 0.9034, 0.4817, 0.2544, 0.5007, 0.9034, 0.4704, 0.6224, 0.4817, 0.2544, 0.4704, 0.6224, 0.5007, 0.9034, 0.4817, 0.2544, 0.5007, 0.9034, 0.3208, 0.5275, 0.2978, 0.1906, 0.4817, 0.2544, 0.001139, 0.3892, 0.4817, 0.2544, 0.3208, 0.5275, 0.001139, 0.3892, 0.317, 0.9999, 0.07591, 0.88, 0.5007, 0.9034, 0.07591, 0.88, 0.3208, 0.5275, 0.5007, 0.9034, 0.001139, 0.3892, 0.3208, 0.5275, 0.07591, 0.88, 0.001139, 0.3892, 0.07591, 0.88, -0.08218, 0.661, 0.5454, 0.3767, 0.6234, 0.9446, 0.4567, 0.7173, 0.5454, 0.3767, 0.8019, 0.5572, 0.6234, 0.9446, 0.6234, 0.9446, 0.8019, 0.5572, 1.033, 0.7272, 0.9697, 1.055, 0.6234, 0.9446, 1.033, 0.7272, 0.9278, 0.2531, 0.8019, 0.5572, 0.5454, 0.3767, 0.7355, 0.2824, 0.9278, 0.2531, 0.5454, 0.3767, 0.9278, 0.2531, 1.033, 0.7272, 0.8019, 0.5572, 0.9278, 0.2531, 1.028, 0.3392, 1.033, 0.7272, 0.9278, 0.2531, 1.028, 0.3392, 1.033, 0.7272, 0.9278, 0.2531, 1.033, 0.7272, 0.8019, 0.5572, 0.7355, 0.2824, 0.9278, 0.2531, 0.5454, 0.3767, 0.9278, 0.2531, 0.8019, 0.5572, 0.5454, 0.3767, 0.9697, 1.055, 0.6234, 0.9446, 1.033, 0.7272, 0.6234, 0.9446, 0.8019, 0.5572, 1.033, 0.7272, 0.5454, 0.3767, 0.8019, 0.5572, 0.6234, 0.9446, 0.5454, 0.3767, 0.6234, 0.9446, 0.4567, 0.7173, 0.001139, 0.3892, 0.07591, 0.88, -0.08218, 0.661, 0.001139, 0.3892, 0.3208, 0.5275, 0.07591, 0.88, 0.07591, 0.88, 0.3208, 0.5275, 0.5007, 0.9034, 0.317, 0.9999, 0.07591, 0.88, 0.5007, 0.9034, 0.4817, 0.2544, 0.3208, 0.5275, 0.001139, 0.3892, 0.2978, 0.1906, 0.4817, 0.2544, 0.001139, 0.3892, 0.4817, 0.2544, 0.5007, 0.9034, 0.3208, 0.5275, 0.4817, 0.2544, 0.4704, 0.6224, 0.5007, 0.9034, 0.4817, 0.2544, 0.5007, 0.9034, 0.4704, 0.6224, 0.4817, 0.2544, 0.3208, 0.5275, 0.5007, 0.9034, 0.2978, 0.1906, 0.001139, 0.3892, 0.4817, 0.2544, 0.4817, 0.2544, 0.001139, 0.3892, 0.3208, 0.5275, 0.317, 0.9999, 0.5007, 0.9034, 0.07591, 0.88, 0.07591, 0.88, 0.5007, 0.9034, 0.3208, 0.5275, 0.001139, 0.3892, 0.07591, 0.88, 0.3208, 0.5275, 0.001139, 0.3892, -0.08218, 0.661, 0.07591, 0.88, 0.9278, 0.2531, 1.033, 0.7272, 1.028, 0.3392, 0.7355, 0.2824, 0.5454, 0.3767, 0.9278, 0.2531, 0.9697, 1.055, 1.033, 0.7272, 0.6234, 0.9446, 0.5454, 0.3767, 0.4567, 0.7173, 0.6234, 0.9446, 0.001139, 0.3892, -0.08218, 0.661, 0.07591, 0.88, 0.001139, 0.3892, 0.07591, 0.88, 0.3208, 0.5275, 0.07591, 0.88, 0.5007, 0.9034, 0.3208, 0.5275, 0.317, 0.9999, 0.5007, 0.9034, 0.07591, 0.88, 0.4817, 0.2544, 0.001139, 0.3892, 0.3208, 0.5275, 0.2978, 0.1906, 0.001139, 0.3892, 0.4817, 0.2544, 0.4817, 0.2544, 0.3208, 0.5275, 0.5007, 0.9034, 0.4817, 0.2544, 0.5007, 0.9034, 0.4704, 0.6224, 0.4817, 0.2544, 0.5007, 0.9034, 0.4704, 0.6224, 0.4817, 0.2544, 0.3208, 0.5275, 0.5007, 0.9034, 0.2978, 0.1906, 0.001139, 0.3892, 0.4817, 0.2544, 0.4817, 0.2544, 0.001139, 0.3892, 0.3208, 0.5275, 0.317, 0.9999, 0.5007, 0.9034, 0.07591, 0.88, 0.07591, 0.88, 0.5007, 0.9034, 0.3208, 0.5275, 0.001139, 0.3892, 0.07591, 0.88, 0.3208, 0.5275, 0.001139, 0.3892, -0.08218, 0.661, 0.07591, 0.88, 0.9278, 0.2531, 1.033, 0.7272, 1.028, 0.3392, 0.7355, 0.2824, 0.5454, 0.3767, 0.9278, 0.2531, 0.9697, 1.055, 1.033, 0.7272, 0.6234, 0.9446, 0.5454, 0.3767, 0.4567, 0.7173, 0.6234, 0.9446, 0.001139, 0.3892, -0.08218, 0.661, 0.07591, 0.88, 0.001139, 0.3892, 0.07591, 0.88, 0.3208, 0.5275, 0.07591, 0.88, 0.5007, 0.9034, 0.3208, 0.5275, 0.317, 0.9999, 0.5007, 0.9034, 0.07591, 0.88, 0.4817, 0.2544, 0.001139, 0.3892, 0.3208, 0.5275, 0.2978, 0.1906, 0.001139, 0.3892, 0.4817, 0.2544, 0.4817, 0.2544, 0.3208, 0.5275, 0.5007, 0.9034, 0.4817, 0.2544, 0.5007, 0.9034, 0.4704, 0.6224, 0.4817, 0.2544, 0.4704, 0.6224, 0.5007, 0.9034, 0.4817, 0.2544, 0.5007, 0.9034, 0.3208, 0.5275, 0.2978, 0.1906, 0.4817, 0.2544, 0.001139, 0.3892, 0.4817, 0.2544, 0.3208, 0.5275, 0.001139, 0.3892, 0.317, 0.9999, 0.07591, 0.88, 0.5007, 0.9034, 0.07591, 0.88, 0.3208, 0.5275, 0.5007, 0.9034, 0.001139, 0.3892, 0.3208, 0.5275, 0.07591, 0.88, 0.001139, 0.3892, 0.07591, 0.88, -0.08218, 0.661, 0.001139, 0.3892, 0.07591, 0.88, -0.08218, 0.661, 0.001139, 0.3892, 0.3208, 0.5275, 0.07591, 0.88, 0.317, 0.9999, 0.07591, 0.88, 0.5007, 0.9034, 0.5007, 0.9034, 0.07591, 0.88, 0.3208, 0.5275, 0.2978, 0.1906, 0.4817, 0.2544, 0.001139, 0.3892, 0.001139, 0.3892, 0.4817, 0.2544, 0.3208, 0.5275, 0.4817, 0.2544, 0.5007, 0.9034, 0.3208, 0.5275, 0.4817, 0.2544, 0.4704, 0.6224, 0.5007, 0.9034, 0.5454, 0.3767, 0.6234, 0.9446, 0.4567, 0.7173, 0.5454, 0.3767, 0.8019, 0.5572, 0.6234, 0.9446, 0.6234, 0.9446, 0.8019, 0.5572, 1.033, 0.7272, 0.9697, 1.055, 0.6234, 0.9446, 1.033, 0.7272, 0.9278, 0.2531, 0.8019, 0.5572, 0.5454, 0.3767, 0.7355, 0.2824, 0.9278, 0.2531, 0.5454, 0.3767, 0.9278, 0.2531, 1.033, 0.7272, 0.8019, 0.5572, 0.9278, 0.2531, 1.028, 0.3392, 1.033, 0.7272, 0.9278, 0.2531, 1.028, 0.3392, 1.033, 0.7272, 0.9278, 0.2531, 1.033, 0.7272, 0.8019, 0.5572, 0.7355, 0.2824, 0.9278, 0.2531, 0.5454, 0.3767, 0.9278, 0.2531, 0.8019, 0.5572, 0.5454, 0.3767, 0.9697, 1.055, 0.6234, 0.9446, 1.033, 0.7272, 0.6234, 0.9446, 0.8019, 0.5572, 1.033, 0.7272, 0.5454, 0.3767, 0.8019, 0.5572, 0.6234, 0.9446, 0.5454, 0.3767, 0.6234, 0.9446, 0.4567, 0.7173, 0.001139, 0.3892, 0.07591, 0.88, -0.08218, 0.661, 0.001139, 0.3892, 0.3208, 0.5275, 0.07591, 0.88, 0.07591, 0.88, 0.3208, 0.5275, 0.5007, 0.9034, 0.317, 0.9999, 0.07591, 0.88, 0.5007, 0.9034, 0.4817, 0.2544, 0.3208, 0.5275, 0.001139, 0.3892, 0.2978, 0.1906, 0.4817, 0.2544, 0.001139, 0.3892, 0.4817, 0.2544, 0.5007, 0.9034, 0.3208, 0.5275, 0.4817, 0.2544, 0.4704, 0.6224, 0.5007, 0.9034, 0.4817, 0.2544, 0.5007, 0.9034, 0.4704, 0.6224, 0.4817, 0.2544, 0.3208, 0.5275, 0.5007, 0.9034, 0.2978, 0.1906, 0.001139, 0.3892, 0.4817, 0.2544, 0.4817, 0.2544, 0.001139, 0.3892, 0.3208, 0.5275, 0.317, 0.9999, 0.5007, 0.9034, 0.07591, 0.88, 0.07591, 0.88, 0.5007, 0.9034, 0.3208, 0.5275, 0.001139, 0.3892, 0.07591, 0.88, 0.3208, 0.5275, 0.001139, 0.3892, -0.08218, 0.661, 0.07591, 0.88, 0.5454, 0.3767, 0.4567, 0.7173, 0.6234, 0.9446, 0.5454, 0.3767, 0.6234, 0.9446, 0.8019, 0.5572, 0.6234, 0.9446, 1.033, 0.7272, 0.8019, 0.5572, 0.9697, 1.055, 1.033, 0.7272, 0.6234, 0.9446, 0.9278, 0.2531, 0.5454, 0.3767, 0.8019, 0.5572, 0.7355, 0.2824, 0.5454, 0.3767, 0.9278, 0.2531, 0.9278, 0.2531, 0.8019, 0.5572, 1.033, 0.7272, 0.9278, 0.2531, 1.033, 0.7272, 1.028, 0.3392, 0.9278, 0.2531, 1.033, 0.7272, 1.028, 0.3392, 0.9278, 0.2531, 0.8019, 0.5572, 1.033, 0.7272, 0.7355, 0.2824, 0.5454, 0.3767, 0.9278, 0.2531, 0.9278, 0.2531, 0.5454, 0.3767, 0.8019, 0.5572, 0.9697, 1.055, 1.033, 0.7272, 0.6234, 0.9446, 0.6234, 0.9446, 1.033, 0.7272, 0.8019, 0.5572, 0.5454, 0.3767, 0.6234, 0.9446, 0.8019, 0.5572, 0.5454, 0.3767, 0.4567, 0.7173, 0.6234, 0.9446, 0.001139, 0.3892, -0.08218, 0.661, 0.07591, 0.88, 0.001139, 0.3892, 0.07591, 0.88, 0.3208, 0.5275, 0.07591, 0.88, 0.5007, 0.9034, 0.3208, 0.5275, 0.317, 0.9999, 0.5007, 0.9034, 0.07591, 0.88, 0.4817, 0.2544, 0.001139, 0.3892, 0.3208, 0.5275, 0.2978, 0.1906, 0.001139, 0.3892, 0.4817, 0.2544, 0.4817, 0.2544, 0.3208, 0.5275, 0.5007, 0.9034, 0.4817, 0.2544, 0.5007, 0.9034, 0.4704, 0.6224, 0.4817, 0.2544, 0.5007, 0.9034, 0.4704, 0.6224, 0.4817, 0.2544, 0.3208, 0.5275, 0.5007, 0.9034, 0.2978, 0.1906, 0.001139, 0.3892, 0.4817, 0.2544, 0.4817, 0.2544, 0.001139, 0.3892, 0.3208, 0.5275, 0.317, 0.9999, 0.5007, 0.9034, 0.07591, 0.88, 0.07591, 0.88, 0.5007, 0.9034, 0.3208, 0.5275, 0.001139, 0.3892, 0.07591, 0.88, 0.3208, 0.5275, 0.001139, 0.3892, -0.08218, 0.661, 0.07591, 0.88, 0.5454, 0.3767, 0.4567, 0.7173, 0.6234, 0.9446, 0.5454, 0.3767, 0.6234, 0.9446, 0.8019, 0.5572, 0.6234, 0.9446, 1.033, 0.7272, 0.8019, 0.5572, 0.9697, 1.055, 1.033, 0.7272, 0.6234, 0.9446, 0.9278, 0.2531, 0.5454, 0.3767, 0.8019, 0.5572, 0.7355, 0.2824, 0.5454, 0.3767, 0.9278, 0.2531, 0.9278, 0.2531, 0.8019, 0.5572, 1.033, 0.7272, 0.9278, 0.2531, 1.033, 0.7272, 1.028, 0.3392, 0.9278, 0.2531, 1.033, 0.7272, 1.028, 0.3392, 0.7355, 0.2824, 0.5454, 0.3767, 0.9278, 0.2531, 0.9697, 1.055, 1.033, 0.7272, 0.6234, 0.9446, 0.5454, 0.3767, 0.4567, 0.7173, 0.6234, 0.9446, 0.001139, 0.3892, -0.08218, 0.661, 0.07591, 0.88, 0.001139, 0.3892, 0.07591, 0.88, 0.3208, 0.5275, 0.07591, 0.88, 0.5007, 0.9034, 0.3208, 0.5275, 0.317, 0.9999, 0.5007, 0.9034, 0.07591, 0.88, 0.4817, 0.2544, 0.001139, 0.3892, 0.3208, 0.5275, 0.2978, 0.1906, 0.001139, 0.3892, 0.4817, 0.2544, 0.4817, 0.2544, 0.3208, 0.5275, 0.5007, 0.9034, 0.4817, 0.2544, 0.5007, 0.9034, 0.4704, 0.6224, 0.4817, 0.2544, 0.4704, 0.6224, 0.5007, 0.9034, 0.4817, 0.2544, 0.5007, 0.9034, 0.3208, 0.5275, 0.2978, 0.1906, 0.4817, 0.2544, 0.001139, 0.3892, 0.4817, 0.2544, 0.3208, 0.5275, 0.001139, 0.3892, 0.317, 0.9999, 0.07591, 0.88, 0.5007, 0.9034, 0.07591, 0.88, 0.3208, 0.5275, 0.5007, 0.9034, 0.001139, 0.3892, 0.3208, 0.5275, 0.07591, 0.88, 0.001139, 0.3892, 0.07591, 0.88, -0.08218, 0.661, 0.5454, 0.3767, 0.6234, 0.9446, 0.4567, 0.7173, 0.5454, 0.3767, 0.8019, 0.5572, 0.6234, 0.9446, 0.6234, 0.9446, 0.8019, 0.5572, 1.033, 0.7272, 0.9697, 1.055, 0.6234, 0.9446, 1.033, 0.7272, 0.9278, 0.2531, 0.8019, 0.5572, 0.5454, 0.3767, 0.7355, 0.2824, 0.9278, 0.2531, 0.5454, 0.3767, 0.9278, 0.2531, 1.033, 0.7272, 0.8019, 0.5572, 0.9278, 0.2531, 1.028, 0.3392, 1.033, 0.7272, 0.4567, 0.7173, 0.8019, 0.5572, 0.5454, 0.3767, 0.4567, 0.7173, 0.6234, 0.9446, 0.8019, 0.5572, 0.8019, 0.5572, 0.9697, 1.055, 1.033, 0.7272, 0.8019, 0.5572, 0.6234, 0.9446, 0.9697, 1.055, 0.8019, 0.5572, 0.7355, 0.2824, 0.5454, 0.3767, 0.8019, 0.5572, 0.9278, 0.2531, 0.7355, 0.2824, 0.8019, 0.5572, 1.028, 0.3392, 0.9278, 0.2531, 0.8019, 0.5572, 1.033, 0.7272, 1.028, 0.3392, 1.033, 0.7272, 0.5454, 0.3767, 0.6234, 0.9446, 1.033, 0.7272, 0.8019, 0.5572, 0.5454, 0.3767, 1.033, 0.7272, 0.5454, 0.3767, 0.8019, 0.5572, 1.033, 0.7272, 0.9278, 0.2531, 0.5454, 0.3767, 0.4567, 0.7173, 0.8019, 0.5572, 0.5454, 0.3767, 0.4567, 0.7173, 0.6234, 0.9446, 0.8019, 0.5572, 0.8019, 0.5572, 0.9697, 1.055, 1.033, 0.7272, 0.8019, 0.5572, 0.6234, 0.9446, 0.9697, 1.055, 0.8019, 0.5572, 0.7355, 0.2824, 0.5454, 0.3767, 0.8019, 0.5572, 0.9278, 0.2531, 0.7355, 0.2824, 0.8019, 0.5572, 1.028, 0.3392, 0.9278, 0.2531, 0.8019, 0.5572, 1.033, 0.7272, 1.028, 0.3392, 1.033, 0.7272, 0.5454, 0.3767, 0.6234, 0.9446, 1.033, 0.7272, 0.8019, 0.5572, 0.5454, 0.3767, 1.033, 0.7272, 0.5454, 0.3767, 0.8019, 0.5572, 1.033, 0.7272, 0.9278, 0.2531, 0.5454, 0.3767, 1.033, 0.7272, 0.5454, 0.3767, 0.6234, 0.9446, 1.033, 0.7272, 0.8019, 0.5572, 0.5454, 0.3767, 1.033, 0.7272, 0.5454, 0.3767, 0.8019, 0.5572, 1.033, 0.7272, 0.9278, 0.2531, 0.5454, 0.3767])
me_plane.materials.append(mat_material_001)
me_plane.use_remesh_preserve_volume = False
me_plane.use_remesh_preserve_attributes = False
me_plane.use_mirror_vertex_groups = False
me_plane.update()

# ---- objects
ob_lamp = bpy.data.objects.new('Lamp', light_spot)
ob_camera = bpy.data.objects.new('Camera', cam_camera)
ob_plane_001 = bpy.data.objects.new('Plane.001', me_plane)

# ---- transforms, parenting, visibility, modifiers, constraints
ob_lamp.location = (4.076, 1.005, 5.904)
ob_lamp.rotation_euler = (0.6503, 0.05522, 1.866)
ob_lamp.lock_rotations_4d = False
ob_lamp.empty_display_type = 'ARROWS'
ob_lamp.color = (0.0, 0.0, 0.0, 0.0)
ob_lamp.lineart.crease_threshold = 0.0
ob_camera.location = (7.481, -6.508, 5.344)
ob_camera.rotation_euler = (1.109, 0.01082, 0.8149)
ob_camera.lock_rotations_4d = False
ob_camera.empty_display_type = 'ARROWS'
ob_camera.color = (0.0, 0.0, 0.0, 0.0)
ob_camera.display_type = 'WIRE'
ob_camera.lineart.crease_threshold = 0.0
ob_plane_001.location = (0.02754, 0.02372, 0.01344)
ob_plane_001.lock_rotations_4d = False
ob_plane_001.empty_display_type = 'ARROWS'
ob_plane_001.color = (0.0, 0.0, 0.0, 1.0)
ob_plane_001.lineart.crease_threshold = 0.0

# ---- collection membership
col_collection_1.objects.link(ob_lamp)
col_collection_1.objects.link(ob_camera)
col_collection_1.objects.link(ob_plane_001)

# ---- scene / render settings (as saved in the file)
scene.camera = ob_camera
scene.frame_start = 1; scene.frame_end = 1; scene.frame_set(1)
scene.render.engine = 'BLENDER_EEVEE_NEXT'
scene.render.image_settings.file_format = 'JPEG'
scene.render.image_settings.color_mode = 'RGB'
scene.render.image_settings.compression = 90
scene.render.resolution_x = 800
scene.render.resolution_y = 600
scene.render.pixel_aspect_x = 100.0
scene.render.pixel_aspect_y = 100.0
scene.render.fps = 25
scene.render.dither_intensity = 0.0
scene.render.use_compositing = False
scene.render.use_sequencer = False
scene.render.bake_margin = 2
scene.render.bake_bias = 0.0
scene.render.use_stamp_time = False
scene.render.use_stamp_date = False
scene.render.use_stamp_frame = False
scene.render.use_stamp_camera = False
scene.render.use_stamp_scene = False
scene.render.use_stamp_filename = False
scene.render.use_stamp_render_time = False
scene.render.stamp_font_size = 0
scene.cycles.use_denoising = False
scene.cycles.samples = 10
scene.cycles.sampling_pattern = 'TABULATED_SOBOL'
scene.cycles.light_sampling_threshold = 0.0
scene.cycles.use_adaptive_sampling = False
scene.cycles.use_light_tree = False
scene.cycles.blur_glossy = 0.0
scene.cycles.volume_bounces = 1
scene.cycles.pixel_filter_type = 'GAUSSIAN'
scene.cycles.sample_clamp_indirect = 0.0
scene.view_settings.view_transform = 'Raw'
bpy.context.view_layer.update()

